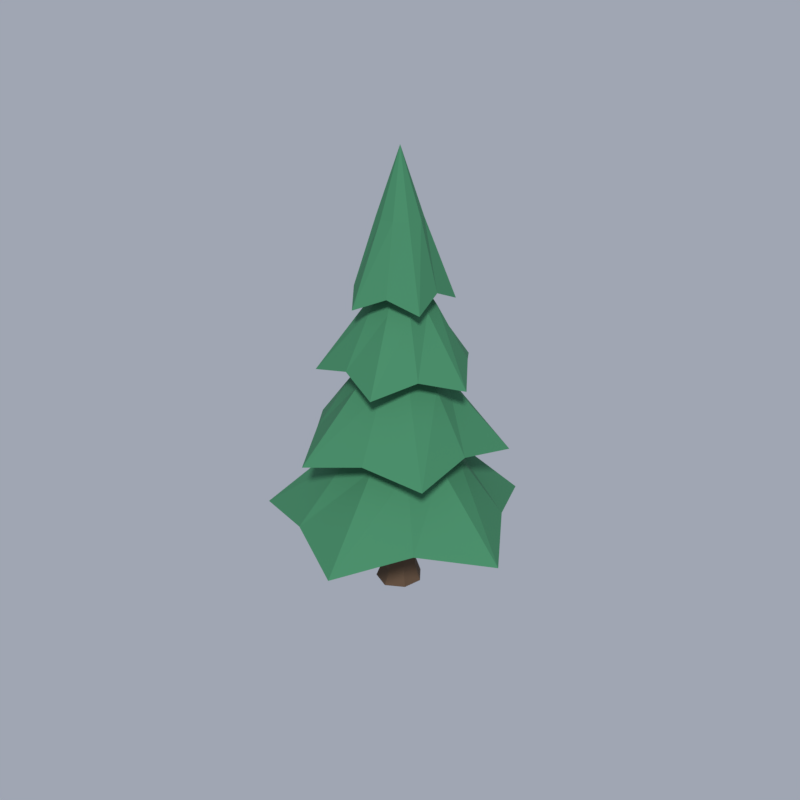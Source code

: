 # Source: TreePine.blend  (saved by Blender 5.2.45; exported with 4.5.12 LTS)
import bpy
from mathutils import Matrix  # noqa: F401  (used for matrix-valued properties, if any)

bpy.ops.wm.read_factory_settings(use_empty=True)
scene = bpy.context.scene
scene.name = 'Scene'

# ---- collections
col_treepine = bpy.data.collections.new('TreePine'); scene.collection.children.link(col_treepine)
col_previewrig = bpy.data.collections.new('PreviewRig'); scene.collection.children.link(col_previewrig)

# ---- materials (node trees are filled in below, after node groups)
mat_wood = bpy.data.materials.new('Wood')
mat_wood.diffuse_color = (0.1022, 0.06125, 0.03689, 1.0)
mat_wood.roughness = 0.85
mat_leaf = bpy.data.materials.new('Leaf')
mat_leaf.diffuse_color = (0.04817, 0.2016, 0.0999, 1.0)
mat_leaf.roughness = 0.85

# ---- material node trees
mat_wood.use_nodes = True; mat_wood.node_tree.nodes.clear()
_N = mat_wood.node_tree.nodes; _L = mat_wood.node_tree.links
n0 = _N.new('ShaderNodeBsdfPrincipled'); n0.name = 'Principled BSDF'; n0.location = (-200, 100)
n0.inputs[0].default_value = (0.1022, 0.06125, 0.03689, 1.0)
n0.inputs[2].default_value = 0.85
n0.inputs[10].default_value = 0.005
n0.inputs[13].default_value = 0.2
n0.inputs[27].default_value = (0.1022, 0.06125, 0.03689, 1.0)
n1 = _N.new('ShaderNodeOutputMaterial'); n1.name = 'Material Output'; n1.location = (200, 100)
_L.new(n0.outputs[0], n1.inputs[0])
n1.is_active_output = True
mat_leaf.use_nodes = True; mat_leaf.node_tree.nodes.clear()
_N = mat_leaf.node_tree.nodes; _L = mat_leaf.node_tree.links
n0 = _N.new('ShaderNodeBsdfPrincipled'); n0.name = 'Principled BSDF'; n0.location = (-200, 100)
n0.inputs[0].default_value = (0.04817, 0.2016, 0.0999, 1.0)
n0.inputs[2].default_value = 0.85
n0.inputs[10].default_value = 0.005
n0.inputs[13].default_value = 0.2
n0.inputs[27].default_value = (0.04817, 0.2016, 0.0999, 1.0)
n1 = _N.new('ShaderNodeOutputMaterial'); n1.name = 'Material Output'; n1.location = (200, 100)
_L.new(n0.outputs[0], n1.inputs[0])
n1.is_active_output = True

# ---- world
world_previewworld = bpy.data.worlds.new('PreviewWorld'); scene.world = world_previewworld
world_previewworld.use_nodes = True; world_previewworld.node_tree.nodes.clear()
_N = world_previewworld.node_tree.nodes; _L = world_previewworld.node_tree.links
n0 = _N.new('ShaderNodeBackground'); n0.name = 'Background'; n0.location = (-200, 100)
n0.inputs[0].default_value = (0.35, 0.38, 0.45, 1.0)
n1 = _N.new('ShaderNodeOutputWorld'); n1.name = 'World Output'; n1.location = (200, 100)
_L.new(n0.outputs[0], n1.inputs[0])
n1.is_active_output = True

# ---- cameras
cam_previewcamera = bpy.data.cameras.new('PreviewCamera')

# ---- lights
light_previewsun = bpy.data.lights.new('PreviewSun', 'SUN')
light_previewsun.angle = 0.1396
light_previewsun.energy = 3.0

# ---- meshes
me_treepine = bpy.data.meshes.new('TreePine')
me_treepine.from_pydata([(0.2906, 0.0, 0.0), (0.188, 0.2358, 0.0), (-0.06571, 0.2879, 0.0), (-0.2737, 0.1318, 0.0), (-0.2744, -0.1321, 0.0), (-0.06328, -0.2772, 0.0), (0.1761, -0.2208, 0.0), (0.2289, 0.0, 0.18), (0.1332, 0.167, 0.18), (-0.04739, 0.2076, 0.18), (-0.21, 0.1011, 0.18), (-0.1975, -0.09511, 0.18), (-0.05093, -0.2231, 0.18), (0.1368, -0.1715, 0.18), (0.1728, 0.0, 0.9), (0.1015, 0.1273, 0.9), (-0.03844, 0.1684, 0.9), (-0.1599, 0.07702, 0.9), (-0.1536, -0.07397, 0.9), (-0.03892, -0.1705, 0.9), (0.1082, -0.1356, 0.9), (0.1137, 0.0, 1.9), (0.07714, 0.09673, 1.9), (-0.02699, 0.1183, 1.9), (-0.1055, 0.05082, 1.9), (-0.102, -0.04914, 1.9), (-0.02787, -0.1221, 1.9), (0.07457, -0.09351, 1.9), (0.0, 0.0, 1.2), (1.662, 0.0, 0.9), (1.034, 0.7511, 1.06), (0.5139, 1.581, 0.9), (-0.386, 1.188, 1.06), (-1.377, 1.0, 0.9), (-1.329, 1.627e-16, 1.06), (-1.355, -0.9847, 0.9), (-0.3842, -1.182, 1.06), (0.5109, -1.572, 0.9), (1.023, -0.7435, 1.06), (0.6757, 0.0, 1.835), (0.586, 0.4258, 1.835), (0.2248, 0.6918, 1.835), (-0.2044, 0.6291, 1.835), (-0.5808, 0.422, 1.835), (-0.7002, 8.574e-17, 1.835), (-0.554, -0.4025, 1.835), (-0.2095, -0.6448, 1.835), (0.2179, -0.6706, 1.835), (0.5582, -0.4056, 1.835), (0.0, 0.0, 2.6), (0.0, 0.0, 2.2), (0.9896, 0.8335, 1.9), (0.2449, 0.9902, 2.06), (-0.51, 1.256, 1.9), (-0.858, 0.5339, 2.06), (-1.298, -0.09318, 1.9), (-0.7823, -0.6589, 2.06), (-0.3023, -1.222, 1.9), (0.3821, -0.9406, 2.06), (1.118, -0.6958, 1.9), (1.041, 0.07475, 2.06), (0.4007, 0.3375, 2.78), (0.1285, 0.5196, 2.78), (-0.1971, 0.4852, 2.78), (-0.4779, 0.2974, 2.78), (-0.5551, -0.03986, 2.78), (-0.3985, -0.3356, 2.78), (-0.1374, -0.5556, 2.78), (0.215, -0.5294, 2.78), (0.4707, -0.2929, 2.78), (0.5509, 0.03956, 2.78), (0.0, 0.0, 3.5), (0.0, 0.0, 3.15), (0.1661, 0.9633, 2.85), (-0.343, 0.6966, 3.01), (-0.8814, 0.4644, 2.85), (-0.7295, -0.1053, 3.01), (-0.668, -0.65, 2.85), (-0.1283, -0.7438, 3.01), (0.4231, -0.8593, 2.85), (0.6972, -0.3674, 3.01), (0.9884, 0.1427, 2.85), (0.5534, 0.5385, 3.01), (0.07037, 0.408, 3.675), (-0.1847, 0.3752, 3.675), (-0.3512, 0.1851, 3.675), (-0.4049, -0.05845, 3.675), (-0.285, -0.2773, 3.675), (-0.0728, -0.4221, 3.675), (0.1738, -0.353, 3.675), (0.3758, -0.198, 3.675), (0.39, 0.0563, 3.675), (0.3005, 0.2924, 3.675), (0.0, 0.0, 4.35), (0.0, 0.0, 4.05), (-0.3252, 0.556, 3.75), (-0.4802, 0.2106, 3.91), (-0.6567, -0.1434, 3.75), (-0.3543, -0.3979, 3.91), (-0.06326, -0.6361, 3.75), (0.2529, -0.4324, 3.91), (0.5831, -0.2557, 3.75), (0.4891, 0.1068, 3.91), (0.4491, 0.5045, 3.75), (0.04906, 0.4933, 3.91), (-0.1404, 0.24, 4.713), (-0.2466, 0.1081, 4.713), (-0.2653, -0.05794, 4.713), (-0.1831, -0.2056, 4.713), (-0.02836, -0.2852, 4.713), (0.1415, -0.2419, 4.713), (0.2415, -0.1059, 4.713), (0.2647, 0.05783, 4.713), (0.1778, 0.1997, 4.713), (0.02845, 0.2861, 4.713), (0.0, 0.0, 5.5)], [], [(0, 1, 8, 7), (1, 2, 9, 8), (2, 3, 10, 9), (3, 4, 11, 10), (4, 5, 12, 11), (5, 6, 13, 12), (6, 0, 7, 13), (7, 8, 15, 14), (8, 9, 16, 15), (9, 10, 17, 16), (10, 11, 18, 17), (11, 12, 19, 18), (12, 13, 20, 19), (13, 7, 14, 20), (14, 15, 22, 21), (15, 16, 23, 22), (16, 17, 24, 23), (17, 18, 25, 24), (18, 19, 26, 25), (19, 20, 27, 26), (20, 14, 21, 27), (6, 5, 4, 3, 2, 1, 0), (21, 22, 23, 24, 25, 26, 27), (28, 30, 29), (28, 31, 30), (28, 32, 31), (28, 33, 32), (28, 34, 33), (28, 35, 34), (28, 36, 35), (28, 37, 36), (28, 38, 37), (28, 29, 38), (29, 30, 40, 39), (30, 31, 41, 40), (31, 32, 42, 41), (32, 33, 43, 42), (33, 34, 44, 43), (34, 35, 45, 44), (35, 36, 46, 45), (36, 37, 47, 46), (37, 38, 48, 47), (38, 29, 39, 48), (39, 40, 49), (40, 41, 49), (41, 42, 49), (42, 43, 49), (43, 44, 49), (44, 45, 49), (45, 46, 49), (46, 47, 49), (47, 48, 49), (48, 39, 49), (50, 52, 51), (50, 53, 52), (50, 54, 53), (50, 55, 54), (50, 56, 55), (50, 57, 56), (50, 58, 57), (50, 59, 58), (50, 60, 59), (50, 51, 60), (51, 52, 62, 61), (52, 53, 63, 62), (53, 54, 64, 63), (54, 55, 65, 64), (55, 56, 66, 65), (56, 57, 67, 66), (57, 58, 68, 67), (58, 59, 69, 68), (59, 60, 70, 69), (60, 51, 61, 70), (61, 62, 71), (62, 63, 71), (63, 64, 71), (64, 65, 71), (65, 66, 71), (66, 67, 71), (67, 68, 71), (68, 69, 71), (69, 70, 71), (70, 61, 71), (72, 74, 73), (72, 75, 74), (72, 76, 75), (72, 77, 76), (72, 78, 77), (72, 79, 78), (72, 80, 79), (72, 81, 80), (72, 82, 81), (72, 73, 82), (73, 74, 84, 83), (74, 75, 85, 84), (75, 76, 86, 85), (76, 77, 87, 86), (77, 78, 88, 87), (78, 79, 89, 88), (79, 80, 90, 89), (80, 81, 91, 90), (81, 82, 92, 91), (82, 73, 83, 92), (83, 84, 93), (84, 85, 93), (85, 86, 93), (86, 87, 93), (87, 88, 93), (88, 89, 93), (89, 90, 93), (90, 91, 93), (91, 92, 93), (92, 83, 93), (94, 96, 95), (94, 97, 96), (94, 98, 97), (94, 99, 98), (94, 100, 99), (94, 101, 100), (94, 102, 101), (94, 103, 102), (94, 104, 103), (94, 95, 104), (95, 96, 106, 105), (96, 97, 107, 106), (97, 98, 108, 107), (98, 99, 109, 108), (99, 100, 110, 109), (100, 101, 111, 110), (101, 102, 112, 111), (102, 103, 113, 112), (103, 104, 114, 113), (104, 95, 105, 114), (105, 106, 115), (106, 107, 115), (107, 108, 115), (108, 109, 115), (109, 110, 115), (110, 111, 115), (111, 112, 115), (112, 113, 115), (113, 114, 115), (114, 105, 115)])
me_treepine.polygons.foreach_set('material_index', [0, 0, 0, 0, 0, 0, 0, 0, 0, 0, 0, 0, 0, 0, 0, 0, 0, 0, 0, 0, 0, 0, 0, 1, 1, 1, 1, 1, 1, 1, 1, 1, 1, 1, 1, 1, 1, 1, 1, 1, 1, 1, 1, 1, 1, 1, 1, 1, 1, 1, 1, 1, 1, 1, 1, 1, 1, 1, 1, 1, 1, 1, 1, 1, 1, 1, 1, 1, 1, 1, 1, 1, 1, 1, 1, 1, 1, 1, 1, 1, 1, 1, 1, 1, 1, 1, 1, 1, 1, 1, 1, 1, 1, 1, 1, 1, 1, 1, 1, 1, 1, 1, 1, 1, 1, 1, 1, 1, 1, 1, 1, 1, 1, 1, 1, 1, 1, 1, 1, 1, 1, 1, 1, 1, 1, 1, 1, 1, 1, 1, 1, 1, 1, 1, 1, 1, 1, 1, 1, 1, 1, 1, 1])
me_treepine.materials.append(mat_wood)
me_treepine.materials.append(mat_leaf)
me_treepine.update()

# ---- objects
ob_treepine = bpy.data.objects.new('TreePine', me_treepine)
ob_previewcamera = bpy.data.objects.new('PreviewCamera', cam_previewcamera)
ob_previewsun = bpy.data.objects.new('PreviewSun', light_previewsun)

# ---- transforms, parenting, visibility, modifiers, constraints
ob_treepine.location = (0.0, 0.0, 0.0)
ob_previewcamera.location = (-5.056, -10.84, 8.054)
ob_previewcamera.rotation_euler = (1.134, -2.897e-08, -0.4363)
ob_previewsun.location = (0.0, 0.0, 0.0)
ob_previewsun.rotation_euler = (0.8727, 0.1745, -0.6109)

# ---- collection membership
col_treepine.objects.link(ob_treepine)
col_previewrig.objects.link(ob_previewcamera)
col_previewrig.objects.link(ob_previewsun)

# ---- scene / render settings (as saved in the file)
scene.camera = ob_previewcamera
scene.frame_start = 1; scene.frame_end = 250; scene.frame_set(1)
scene.render.engine = 'BLENDER_EEVEE_NEXT'
scene.render.image_settings.compression = 90
scene.render.resolution_x = 512
scene.render.resolution_y = 512
scene.render.dither_intensity = 0.0
scene.render.filter_size = 0.75
scene.render.bake_bias = 0.0
scene.render.bake_samples = 0
scene.render.compositor_device = 'GPU'
scene.eevee.taa_render_samples = 16
scene.eevee.use_volume_custom_range = False
scene.eevee.fast_gi_thickness_near = 0.1
scene.eevee.fast_gi_thickness_far = 0.0
scene.eevee.ray_tracing_options.screen_trace_thickness = 0.1
scene.view_settings.view_transform = 'Standard'
bpy.context.view_layer.update()
